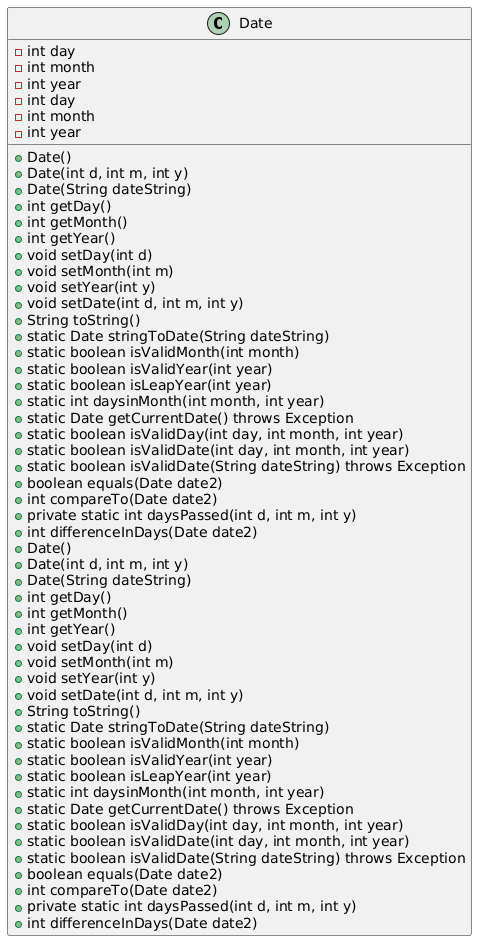

The diagram above was rendered by PlantUML. Its source (embedded in the PNG):
@startuml
class Date {
    - int day
    - int month
    - int year
    + Date()
    + Date(int d, int m, int y)
    + Date(String dateString)
    + int getDay()
    + int getMonth()
    + int getYear()
    + void setDay(int d)
    + void setMonth(int m)
    + void setYear(int y)
    + void setDate(int d, int m, int y)
    + String toString()
    + static Date stringToDate(String dateString)
    + static boolean isValidMonth(int month)
    + static boolean isValidYear(int year)
    + static boolean isLeapYear(int year)
    + static int daysinMonth(int month, int year)
    + static Date getCurrentDate() throws Exception
    + static boolean isValidDay(int day, int month, int year)
    + static boolean isValidDate(int day, int month, int year)
    + static boolean isValidDate(String dateString) throws Exception
    + boolean equals(Date date2)
    + int compareTo(Date date2)
    + private static int daysPassed(int d, int m, int y)
    + int differenceInDays(Date date2)
}

Date : - int day
Date : - int month
Date : - int year
Date : + Date()
Date : + Date(int d, int m, int y)
Date : + Date(String dateString)
Date : + int getDay()
Date : + int getMonth()
Date : + int getYear()
Date : + void setDay(int d)
Date : + void setMonth(int m)
Date : + void setYear(int y)
Date : + void setDate(int d, int m, int y)
Date : + String toString()
Date : + static Date stringToDate(String dateString)
Date : + static boolean isValidMonth(int month)
Date : + static boolean isValidYear(int year)
Date : + static boolean isLeapYear(int year)
Date : + static int daysinMonth(int month, int year)
Date : + static Date getCurrentDate() throws Exception
Date : + static boolean isValidDay(int day, int month, int year)
Date : + static boolean isValidDate(int day, int month, int year)
Date : + static boolean isValidDate(String dateString) throws Exception
Date : + boolean equals(Date date2)
Date : + int compareTo(Date date2)
Date : + private static int daysPassed(int d, int m, int y)
Date : + int differenceInDays(Date date2)
@enduml